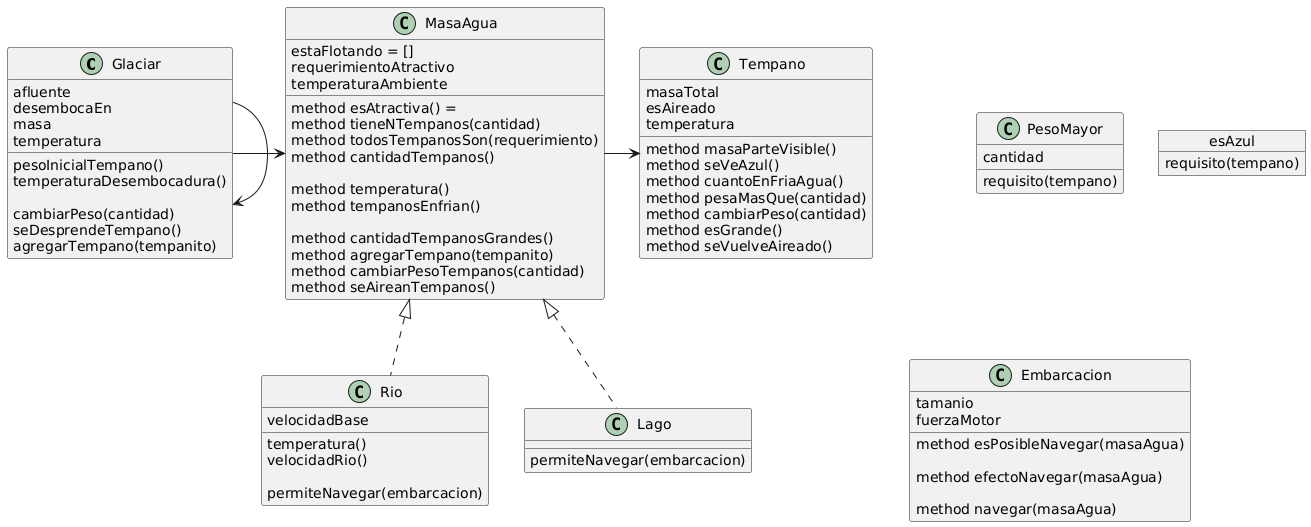

The diagram above was rendered by PlantUML. Its source (embedded in the PNG):
@startuml
class Glaciar{
    afluente
    desembocaEn 
    masa 
    temperatura

    pesoInicialTempano()
    temperaturaDesembocadura()

    cambiarPeso(cantidad)
    seDesprendeTempano()
    agregarTempano(tempanito)
}

class Tempano{
    masaTotal 
    esAireado
    temperatura

    method masaParteVisible()
    method seVeAzul() 
    method cuantoEnFriaAgua()
    method pesaMasQue(cantidad) 
    method cambiarPeso(cantidad) 
    method esGrande() 
    method seVuelveAireado() 
}

class MasaAgua{
    estaFlotando = []
    requerimientoAtractivo 
    temperaturaAmbiente

    method esAtractiva() = 
    method tieneNTempanos(cantidad) 
    method todosTempanosSon(requerimiento)
    method cantidadTempanos() 

    method temperatura() 
    method tempanosEnfrian() 

    method cantidadTempanosGrandes() 
    method agregarTempano(tempanito)
    method cambiarPesoTempanos(cantidad) 
    method seAireanTempanos()
}

class Rio{
    velocidadBase
    temperatura() 
    velocidadRio() 

    permiteNavegar(embarcacion)
}
class Lago{
    permiteNavegar(embarcacion)
}
class PesoMayor{
    cantidad
    requisito(tempano)
}

object esAzul{
    requisito(tempano) 
}

class Embarcacion{
    tamanio
    fuerzaMotor

    method esPosibleNavegar(masaAgua) 

    method efectoNavegar(masaAgua)

    method navegar(masaAgua)
}

MasaAgua <|.. Rio
MasaAgua <|.. Lago




MasaAgua-> " " Tempano

Glaciar -> " " Glaciar
Glaciar -> " " MasaAgua
@enduml